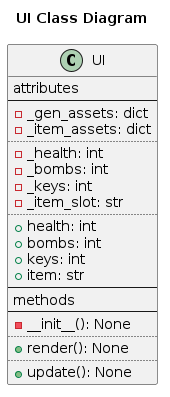

The diagram above was rendered by PlantUML. Its source (embedded in the PNG):
@startuml UI Diagram

Title UI Class Diagram

class UI
{
    attributes
    ----
    -_gen_assets: dict 
    -_item_assets: dict
    ....
    -_health: int
    -_bombs: int
    -_keys: int
    -_item_slot: str
    ....
    +health: int
    +bombs: int
    +keys: int
    +item: str
    ----
    methods
    ----
    -__init__(): None
    ....
    +render(): None
    ....
    +update(): None
}

@enduml